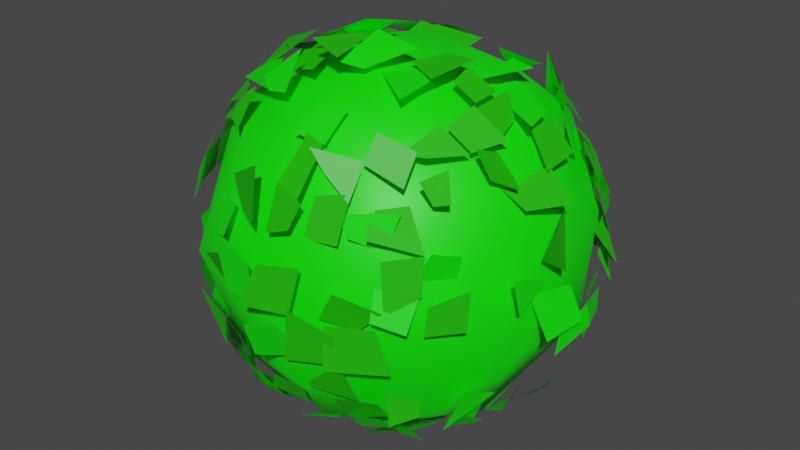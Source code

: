 # Source: bush.blend  (saved by Blender 2.92.15; exported with 4.5.12 LTS)
import bpy
from mathutils import Matrix  # noqa: F401  (used for matrix-valued properties, if any)

bpy.ops.wm.read_factory_settings(use_empty=True)
scene = bpy.context.scene
scene.name = 'Scene'

# ---- collections
col_collection = bpy.data.collections.new('Collection'); scene.collection.children.link(col_collection)

# ---- materials (node trees are filled in below, after node groups)
mat_bush = bpy.data.materials.new('Bush')
mat_bush.use_transparent_shadow = False
mat_bush_outside = bpy.data.materials.new('Bush outside')
mat_bush_outside.use_transparent_shadow = False
mat_bush_001 = bpy.data.materials.new('Bush.001')
mat_bush_001.use_transparent_shadow = False

# ---- material node trees
mat_bush.use_nodes = True; mat_bush.node_tree.nodes.clear()
_N = mat_bush.node_tree.nodes; _L = mat_bush.node_tree.links
n0 = _N.new('ShaderNodeBsdfPrincipled'); n0.name = 'Principled BSDF'; n0.location = (10, 300)
n0.distribution = 'GGX'
n0.subsurface_method = 'BURLEY'
n0.inputs[0].default_value = (0.004391, 1.0, 0.0, 1.0)
n0.inputs[3].default_value = 1.45
n0.inputs[27].default_value = (0.0, 0.0, 0.0, 1.0)
n0.inputs[28].default_value = 1.0
n1 = _N.new('ShaderNodeOutputMaterial'); n1.name = 'Material Output'; n1.location = (300, 300)
_L.new(n0.outputs[0], n1.inputs[0])
n1.is_active_output = True
mat_bush_outside.use_nodes = True; mat_bush_outside.node_tree.nodes.clear()
_N = mat_bush_outside.node_tree.nodes; _L = mat_bush_outside.node_tree.links
n0 = _N.new('ShaderNodeBsdfPrincipled'); n0.name = 'Principled BSDF'; n0.location = (10, 300)
n0.distribution = 'GGX'
n0.subsurface_method = 'BURLEY'
n0.inputs[0].default_value = (0.0137, 0.5647, 0.0, 1.0)
n0.inputs[3].default_value = 1.45
n0.inputs[27].default_value = (0.0, 0.0, 0.0, 1.0)
n0.inputs[28].default_value = 1.0
n1 = _N.new('ShaderNodeOutputMaterial'); n1.name = 'Material Output'; n1.location = (300, 300)
_L.new(n0.outputs[0], n1.inputs[0])
n1.is_active_output = True
mat_bush_001.use_nodes = True; mat_bush_001.node_tree.nodes.clear()
_N = mat_bush_001.node_tree.nodes; _L = mat_bush_001.node_tree.links
n0 = _N.new('ShaderNodeBsdfPrincipled'); n0.name = 'Principled BSDF'; n0.location = (10, 300)
n0.distribution = 'GGX'
n0.subsurface_method = 'BURLEY'
n0.inputs[0].default_value = (0.004391, 1.0, 0.0, 1.0)
n0.inputs[3].default_value = 1.45
n0.inputs[27].default_value = (0.0, 0.0, 0.0, 1.0)
n0.inputs[28].default_value = 1.0
n1 = _N.new('ShaderNodeOutputMaterial'); n1.name = 'Material Output'; n1.location = (300, 300)
_L.new(n0.outputs[0], n1.inputs[0])
n1.is_active_output = True

# ---- world
world_world = bpy.data.worlds.new('World'); scene.world = world_world
world_world.use_nodes = True; world_world.node_tree.nodes.clear()
_N = world_world.node_tree.nodes; _L = world_world.node_tree.links
n0 = _N.new('ShaderNodeOutputWorld'); n0.name = 'World Output'; n0.location = (300, 300)
n1 = _N.new('ShaderNodeBackground'); n1.name = 'Background'; n1.location = (10, 300)
n1.inputs[0].default_value = (0.05088, 0.05088, 0.05088, 1.0)
_L.new(n1.outputs[0], n0.inputs[0])
n0.is_active_output = True
world_world.color = (0.05088, 0.05088, 0.05088)
world_world.use_sun_shadow = False
world_world.sun_shadow_jitter_overblur = 0.0

# ---- meshes
me_cube_001 = bpy.data.meshes.new('Cube.001')
me_cube_001.from_pydata([(-0.4971, -0.1432, 0.1945), (-0.3875, -0.5941, 0.3709), (-0.6533, -0.546, 0.682), (-0.4591, -0.7597, 0.9312), (-0.5556, -0.4073, 1.444), (-0.6719, 0.1428, 1.462), (-0.6248, 0.622, 0.9711), (-0.6893, 0.4892, 0.661), (0.07152, 0.625, 0.2787), (-0.5422, 0.3924, 0.3094), (0.01991, 0.6331, 1.508), (0.5087, 0.5083, 1.419), (0.622, 0.6248, 0.9711), (0.4892, 0.6893, 0.661), (0.5394, -0.5005, 0.4028), (0.6981, -0.137, 1.446), (0.09861, -0.5976, 0.261), (0.2171, -0.546, 1.552), (-0.2255, -0.6566, 1.449), (-0.7813, -0.3318, 1.084), (-0.8077, -0.08181, 0.5529), (-0.8186, 0.1984, 1.097), (-0.1659, 0.8119, 0.587), (-0.3318, 0.7813, 1.084), (0.1984, 0.8186, 1.097), (0.7442, 0.301, 0.5586), (0.7813, 0.3318, 1.084), (0.8257, -0.2705, 0.7249), (0.5631, -0.6684, 1.105), (0.208, -0.8097, 1.141), (0.1031, -0.8181, 0.6018), (-0.3341, 0.2434, 0.1376), (0.3341, 0.3782, 0.1625), (0.5087, -0.05943, 0.175), (-0.07266, -0.2818, 0.07426), (-0.3875, 0.5282, 1.493), (0.3688, 0.2683, 1.645), (0.007987, 0.1855, 1.74), (0.08602, -0.2867, 1.715), (-0.3974, -1.094e-07, 1.681), (-0.512, -0.5159, 1.433), (-0.5248, 0.5248, 1.424), (0.5449, -0.6128, 0.3885), (0.5248, 0.5248, 0.3743), (-0.6013, -0.3114, 0.2978), (-0.5616, -0.5616, 0.4595), (-0.6013, -0.6013, 0.5878), (-0.6015, -0.4283, 1.398), (-0.6102, -0.3041, 1.502), (-0.5616, 0.4396, 1.461), (-0.5616, 0.5616, 1.339), (-0.6294, 0.6294, 1.06), (-0.6294, 0.6294, 0.7381), (-0.6013, 0.6013, 0.5878), (0.4396, 0.5616, 0.3375), (0.3114, 0.6013, 0.2978), (1.662e-08, 0.6398, 0.2593), (-0.3114, 0.6013, 0.2978), (-0.4396, 0.5616, 1.461), (-0.161, 0.6294, 1.528), (0.3273, 0.5839, 1.555), (0.4386, 0.5769, 1.453), (0.6082, 0.5986, 1.199), (0.6514, 0.6285, 0.9001), (0.6139, 0.6661, 0.7168), (0.5662, -0.5006, 0.2958), (0.5844, -0.1419, 0.2895), (0.4947, 0.4629, 1.389), (0.5922, 0.3226, 1.531), (0.7078, -0.07623, 1.555), (0.6241, -0.1684, 1.541), (0.604, -0.3119, 1.507), (0.5028, -0.4679, 1.511), (0.6407, -0.6219, 1.199), (0.6289, -0.6319, 1.062), (0.6013, -0.6876, 0.8899), (0.5553, -0.5771, 0.4324), (-0.161, -0.6294, 0.2698), (0.1726, -0.5974, 0.2873), (0.3112, -0.6013, 1.5), (0.00087, -0.6411, 1.539), (-0.3762, -0.6028, 1.504), (-0.6407, -0.4532, 0.446), (-0.6971, -0.4779, 0.5811), (-0.7326, -0.4979, 1.063), (-0.6971, -0.4779, 1.217), (-0.6407, -0.4532, 1.352), (-0.8065, -0.3443, 1.069), (-0.7651, -0.3318, 1.231), (-0.7326, -0.1638, 0.4012), (-0.8065, -0.1699, 0.5548), (-0.866, -0.1785, 0.8991), (-0.8511, -0.1759, 1.075), (-0.866, -1.149e-08, 1.078), (-0.7326, 0.1638, 0.4012), (-0.8511, 0.1759, 1.075), (-0.8065, 0.1699, 1.243), (-0.7326, 0.1638, 1.397), (-0.6971, 0.318, 0.4213), (-0.7651, 0.3318, 0.5673), (-0.6971, 0.318, 1.377), (-0.6407, 0.4532, 0.446), (-0.7326, 0.4979, 0.7353), (-0.6407, 0.4532, 1.352), (-0.4532, 0.6407, 0.446), (-0.4779, 0.6971, 0.5811), (-0.4979, 0.7326, 0.7353), (-0.4979, 0.7326, 1.063), (-0.4532, 0.6407, 1.352), (-0.318, 0.6971, 0.4213), (-0.3443, 0.8065, 1.069), (-0.318, 0.6971, 1.377), (-0.1759, 0.8511, 1.075), (1.588e-08, 0.866, 0.7206), (9.775e-09, 0.8811, 0.8991), (-5.865e-09, 0.8206, 1.249), (0.1638, 0.7326, 0.4012), (0.1699, 0.8065, 1.243), (0.318, 0.6971, 0.4213), (0.3318, 0.7651, 0.5673), (0.3443, 0.8065, 1.069), (0.3514, 0.6889, 1.418), (0.4532, 0.6407, 0.446), (0.4779, 0.6971, 0.5811), (0.5059, 0.7451, 0.8991), (0.4263, 0.7265, 1.214), (0.7992, 0.4921, 0.7647), (0.7813, 0.4522, 0.9202), (0.7372, 0.4313, 1.16), (0.7669, 0.4228, 0.5607), (0.8011, 0.2801, 0.79), (0.6813, 0.2871, 1.327), (0.868, 0.201, 0.6281), (0.7375, 0.1824, 1.389), (0.7781, 0.05248, 0.3768), (0.9133, 0.05852, 0.7171), (0.8675, -0.05568, 1.005), (0.8556, 0.01873, 1.253), (0.8345, -0.1414, 0.9738), (0.7494, -0.236, 1.366), (0.6523, -0.4773, 0.4598), (0.7362, -0.4805, 1.07), (0.674, -0.4768, 1.202), (0.4531, -0.6704, 0.4554), (0.487, -0.7731, 0.9439), (0.5069, -0.7156, 0.9672), (0.4523, -0.7482, 1.253), (0.3, -0.7097, 0.4275), (0.3886, -0.738, 0.5497), (0.319, -0.8039, 0.7218), (0.3288, -0.7666, 1.234), (0.3119, -0.6961, 1.359), (0.2462, -0.8187, 0.7451), (0.1669, -0.8645, 0.9062), (0.178, -0.8438, 1.261), (0.1763, -0.797, 1.363), (0.005041, -0.8857, 0.8879), (-0.01269, -0.846, 1.228), (-0.1674, -0.8641, 0.935), (-0.1998, -0.8413, 1.1), (-0.2479, -0.8254, 0.5701), (-0.4532, -0.6407, 0.446), (-0.4779, -0.6971, 0.5811), (-0.318, 0.4779, 0.2021), (-1.955e-09, 0.5059, 0.154), (0.318, 0.4779, 0.2021), (-0.3318, 0.3318, 0.134), (-7.82e-09, 0.3497, 0.07855), (0.1699, 0.3443, 0.0926), (0.3318, 0.3318, 0.134), (-0.1759, 0.1759, 0.04807), (-9.286e-09, 0.1785, 0.03317), (0.1759, 0.1759, 0.04807), (0.3443, 0.1699, 0.0926), (-0.1785, -8.064e-09, 0.03317), (0.1785, -2.199e-09, 0.03317), (-0.3443, -0.1699, 0.0926), (-0.1759, -0.1759, 0.04807), (9.408e-09, -0.1785, 0.03317), (0.1759, -0.1759, 0.04807), (0.5231, -0.149, 0.1561), (-0.4779, -0.318, 0.2021), (-0.3318, -0.3318, 0.134), (0.1765, -0.3391, 0.0864), (-0.1638, -0.4979, 0.1665), (0.172, -0.571, 0.1677), (0.466, 0.4127, 1.478), (0.2924, 0.5075, 1.593), (-0.1638, 0.4979, 1.632), (-0.4532, 0.4532, 1.54), (0.5526, 0.3464, 1.612), (0.1736, 0.3388, 1.706), (0.00146, 0.3486, 1.703), (-0.1699, 0.3443, 1.706), (-0.1639, 0.1875, 1.754), (-0.3443, 0.1699, 1.706), (0.5029, -0.0003477, 1.599), (0.3936, 0.00909, 1.738), (-0.06918, 0.07324, 1.752), (-0.2197, -0.03606, 1.682), (-0.2712, -0.01429, 1.696), (0.5021, -0.1824, 1.629), (0.3449, -0.1576, 1.706), (0.1978, -0.1267, 1.786), (-0.01012, -0.1552, 1.81), (-0.1917, -0.1595, 1.72), (-0.2872, -0.1746, 1.779), (0.4852, -0.3212, 1.588), (-0.2088, -0.3433, 1.772), (-0.3379, -0.3125, 1.71), (-0.5044, -0.2938, 1.626), (0.4145, -0.5148, 1.517), (0.3469, -0.5582, 1.626), (0.0557, -0.5254, 1.635), (-0.4437, -0.4577, 1.546), (-0.5248, 0.5248, 0.3743), (-0.5616, 0.4396, 0.3375), (-0.5616, 0.4396, 0.3375), (-0.6013, 0.3114, 0.2978), (-0.6013, 0.3114, 0.2978), (-0.6294, 0.161, 0.2698), (-0.6294, 0.161, 0.2698), (-0.6398, 9.775e-10, 0.2593), (-0.6294, -0.161, 0.2698), (-0.6294, -0.161, 0.2698), (-0.6013, -0.3114, 0.2978), (-0.5616, -0.4396, 0.3375), (-0.5248, -0.5248, 0.3743), (-0.5248, -0.5248, 0.3743), (-0.5616, -0.5616, 0.4595), (-0.5616, -0.5616, 0.4595), (-0.5616, -0.5616, 0.4595), (-0.6013, -0.6013, 0.5878), (-0.6013, -0.6013, 0.5878), (-0.6294, -0.6294, 0.7381), (-0.6294, -0.6294, 1.06), (-0.6013, -0.6013, 1.21), (-0.6013, -0.6013, 1.21), (-0.5616, -0.5616, 1.339), (-0.5616, -0.4396, 1.461), (-0.5716, -0.4403, 1.464), (-0.6013, -0.3114, 1.5), (-0.6294, 0.161, 1.528), (-0.6013, 0.3114, 1.5), (-0.6013, 0.3114, 1.5), (-0.6013, 0.3114, 1.5), (-0.5616, 0.4396, 1.461), (-0.5616, 0.4396, 1.461), (-0.5616, 0.4396, 1.461), (-0.5248, 0.5248, 1.424), (-0.5248, 0.5248, 1.424), (-0.5616, 0.5616, 1.339), (-0.5616, 0.5616, 1.339), (-0.6013, 0.6013, 1.21), (-0.6013, 0.6013, 1.21), (-0.6398, 0.6398, 0.8991), (-0.6294, 0.6294, 0.7381), (-0.6294, 0.6294, 0.7381), (-0.6013, 0.6013, 0.5878), (-0.5616, 0.5616, 0.4595), (0.5248, 0.5248, 0.3743), (0.5248, 0.5248, 0.3743), (0.4396, 0.5616, 0.3375), (0.4396, 0.5616, 0.3375), (0.4396, 0.5616, 0.3375), (0.3114, 0.6013, 0.2978), (0.3114, 0.6013, 0.2978), (0.161, 0.6294, 0.2698), (0.161, 0.6294, 0.2698), (0.161, 0.6294, 0.2698), (1.662e-08, 0.6398, 0.2593), (-0.161, 0.6294, 0.2698), (-0.3114, 0.6013, 0.2978), (-0.4396, 0.5616, 0.3375), (-0.4396, 0.5616, 1.461), (-0.4396, 0.5616, 1.461), (-0.3114, 0.6013, 1.5), (-0.3114, 0.6013, 1.5), (-0.3114, 0.6013, 1.5), (-0.161, 0.6294, 1.528), (0.1356, 0.6011, 1.492), (0.3183, 0.5953, 1.494), (0.3297, 0.5796, 1.401), (0.4318, 0.558, 1.451), (0.4306, 0.559, 1.471), (0.5105, 0.4461, 1.486), (0.5269, 0.5943, 1.328), (0.4971, 0.5544, 1.337), (0.6091, 0.5958, 1.204), (0.6942, 0.6017, 1.037), (0.6393, 0.6126, 1.07), (0.6398, 0.6398, 0.8991), (0.6219, 0.6685, 0.8866), (0.6294, 0.6294, 0.7381), (0.6013, 0.6013, 0.5878), (0.5616, 0.5616, 0.4595), (0.5616, 0.5616, 0.4595), (0.5616, 0.5616, 0.4595), (0.5809, -0.4154, 0.3366), (0.6303, -0.267, 0.2876), (0.536, -0.3, 0.3583), (0.6243, 0.0136, 0.2556), (0.6771, 0.1289, 0.2549), (0.5616, 0.4396, 0.3375), (0.5616, 0.4396, 0.3375), (0.6066, 0.3057, 1.497), (0.714, 0.1583, 1.495), (0.6329, 0.1548, 1.525), (0.6271, 0.163, 1.53), (0.6347, 0.009249, 1.517), (0.5826, -0.02777, 1.554), (0.6127, -0.1466, 1.455), (0.6882, -0.1843, 1.541), (0.6288, -0.3686, 1.554), (0.5982, -0.3132, 1.498), (0.541, -0.3904, 1.457), (0.5363, -0.5665, 1.466), (0.5688, -0.5182, 1.354), (0.522, -0.5696, 1.354), (0.6133, -0.5854, 1.236), (0.6138, -0.5995, 1.222), (0.5407, -0.6826, 1.073), (0.6501, -0.6357, 1.036), (0.6227, -0.6309, 1.052), (0.6134, -0.6188, 0.8761), (0.5715, -0.5936, 0.5322), (-0.4396, -0.5616, 0.3375), (-0.4396, -0.5616, 0.3375), (-0.3114, -0.6013, 0.2978), (-0.3114, -0.6013, 0.2978), (-0.009018, -0.6598, 0.2453), (0.2921, -0.6032, 0.3049), (0.4305, -0.5698, 0.3409), (0.4396, -0.5587, 0.3367), (0.4861, -0.5691, 1.435), (0.2795, -0.5588, 1.481), (0.1221, -0.7049, 1.548), (0.1611, -0.6293, 1.53), (0.161, -0.6334, 1.528), (0.07651, -0.6212, 1.558), (-0.3165, -0.6422, 1.45), (-0.3906, -0.5707, 1.464), (-0.6407, -0.4532, 0.446), (-0.6971, -0.4779, 0.5811), (-0.6971, -0.4779, 0.5811), (-0.7326, -0.4979, 0.7353), (-0.7326, -0.4979, 0.7353), (-0.7326, -0.4979, 0.7353), (-0.7451, -0.5059, 0.8991), (-0.7326, -0.4979, 1.063), (-0.6971, -0.4779, 1.217), (-0.6971, -0.4779, 1.217), (-0.6407, -0.4532, 1.352), (-0.6971, -0.318, 0.4213), (-0.6971, -0.318, 0.4213), (-0.7651, -0.3318, 0.5673), (-0.7651, -0.3318, 0.5673), (-0.8065, -0.3443, 0.7292), (-0.8065, -0.3443, 0.7292), (-0.8206, -0.3497, 0.8991), (-0.8065, -0.3443, 1.069), (-0.7651, -0.3318, 1.231), (-0.7651, -0.3318, 1.231), (-0.6971, -0.318, 1.377), (-0.6971, -0.318, 1.377), (-0.7326, -0.1638, 0.4012), (-0.8065, -0.1699, 0.5548), (-0.8511, -0.1759, 0.7232), (-0.8511, -0.1759, 1.075), (-0.8511, -0.1759, 1.075), (-0.8065, -0.1699, 1.243), (-0.8065, -0.1699, 1.243), (-0.8065, -0.1699, 1.243), (-0.7326, -0.1638, 1.397), (-0.7451, 7.698e-09, 0.3933), (-0.8206, 1.075e-08, 0.5495), (-0.866, -7.453e-09, 0.7206), (-0.8811, -1.271e-08, 0.8991), (-0.866, -1.149e-08, 1.078), (-0.866, -1.149e-08, 1.078), (-0.8206, -5.865e-09, 1.249), (-0.8206, -5.865e-09, 1.249), (-0.7326, 0.1638, 0.4012), (-0.7326, 0.1638, 0.4012), (-0.8065, 0.1699, 0.5548), (-0.8511, 0.1759, 1.075), (-0.8065, 0.1699, 1.243), (-0.8065, 0.1699, 1.243), (-0.7326, 0.1638, 1.397), (-0.6971, 0.318, 0.4213), (-0.6971, 0.318, 0.4213), (-0.7651, 0.3318, 0.5673), (-0.8065, 0.3443, 0.7292), (-0.8065, 0.3443, 1.069), (-0.7651, 0.3318, 1.231), (-0.7651, 0.3318, 1.231), (-0.6971, 0.318, 1.377), (-0.6971, 0.318, 1.377), (-0.6407, 0.4532, 0.446), (-0.6971, 0.4779, 0.5811), (-0.6971, 0.4779, 0.5811), (-0.7326, 0.4979, 0.7353), (-0.6971, 0.4779, 1.217), (-0.6407, 0.4532, 1.352), (-0.6407, 0.4532, 1.352), (-0.4532, 0.6407, 0.446), (-0.4779, 0.6971, 0.5811), (-0.4979, 0.7326, 0.7353), (-0.5059, 0.7451, 0.8991), (-0.5059, 0.7451, 0.8991), (-0.4979, 0.7326, 1.063), (-0.4779, 0.6971, 1.217), (-0.4532, 0.6407, 1.352), (-0.318, 0.6971, 0.4213), (-0.3318, 0.7651, 0.5673), (-0.3497, 0.8206, 0.8991), (-0.3443, 0.8065, 1.069), (-0.3318, 0.7651, 1.231), (-0.318, 0.6971, 1.377), (-0.1759, 0.8511, 1.075), (-0.1699, 0.8065, 1.243), (-0.1699, 0.8065, 1.243), (-0.1638, 0.7326, 1.397), (2.334e-08, 0.7451, 0.3933), (2.334e-08, 0.7451, 0.3933), (2.639e-08, 0.8206, 0.5495), (9.775e-09, 0.8811, 0.8991), (6.109e-09, 0.866, 1.078), (6.109e-09, 0.866, 1.078), (-5.865e-09, 0.8206, 1.249), (-7.576e-09, 0.7451, 1.405), (0.1638, 0.7326, 0.4012), (0.1638, 0.7326, 0.4012), (0.1638, 0.7326, 0.4012), (0.1699, 0.8065, 0.5548), (0.1699, 0.8065, 0.5548), (0.1759, 0.8511, 0.7232), (0.1785, 0.866, 0.8991), (0.1785, 0.866, 0.8991), (0.1759, 0.8511, 1.075), (0.1699, 0.8065, 1.243), (0.1638, 0.7326, 1.397), (0.1638, 0.7326, 1.397), (0.318, 0.6971, 0.4213), (0.318, 0.6971, 0.4213), (0.3318, 0.7651, 0.5673), (0.3443, 0.8065, 0.7292), (0.3318, 0.7651, 1.231), (0.3318, 0.7651, 1.231), (0.318, 0.6971, 1.377), (0.4532, 0.6407, 0.446), (0.4532, 0.6407, 0.446), (0.4779, 0.6971, 0.5811), (0.4979, 0.7326, 0.7353), (0.4979, 0.7326, 0.7353), (0.4979, 0.7326, 1.063), (0.5336, 0.6558, 1.024), (0.4779, 0.6971, 1.217), (0.4524, 0.601, 1.287), (0.4412, 0.6393, 1.392), (0.6407, 0.4532, 0.446), (0.7991, 0.4705, 0.6809), (0.7333, 0.5003, 0.8909), (0.7149, 0.5377, 0.9266), (0.7328, 0.4321, 0.9394), (0.6735, 0.5444, 1.004), (0.7361, 0.504, 1.055), (0.7678, 0.429, 1.003), (0.7558, 0.4351, 1.154), (0.7002, 0.4832, 1.196), (0.6399, 0.4462, 1.347), (0.6655, 0.3742, 1.382), (0.8474, 0.3508, 0.7749), (0.8075, 0.3477, 0.7312), (0.7998, 0.3204, 0.8881), (0.896, 0.3434, 0.8472), (0.7976, 0.3714, 0.8214), (0.7173, 0.2898, 1.063), (0.8067, 0.3446, 1.071), (0.7625, 0.3122, 1.24), (0.7669, 0.351, 1.2), (0.6727, 0.3449, 1.363), (0.7668, 0.1334, 0.3854), (0.8282, 0.2007, 0.544), (0.8408, 0.1698, 0.7275), (0.8082, 0.2327, 0.6954), (0.8347, 0.2194, 0.7136), (0.8861, 0.1922, 0.9306), (0.7498, 0.1408, 1.451), (0.8157, 0.004218, 0.5441), (0.8466, -0.01003, 0.7118), (0.8681, 0.01103, 0.8981), (0.783, 0.04311, 1.23), (0.7443, 0.007994, 1.391), (0.7564, -0.03883, 1.384), (0.7273, -0.1672, 0.4059), (0.8025, -0.169, 0.5544), (0.9084, -0.2092, 0.7413), (0.7919, -0.1856, 0.9064), (0.8138, -0.1547, 1.081), (0.8144, -0.2441, 1.023), (0.8883, -0.1852, 1.258), (0.7752, -0.1957, 1.277), (0.6764, -0.2429, 1.366), (0.6758, -0.3069, 0.39), (0.6857, -0.3661, 0.4389), (0.7208, -0.3375, 0.3961), (0.8147, -0.3805, 0.5012), (0.8141, -0.4024, 0.6026), (0.8461, -0.3511, 0.9156), (0.8354, -0.3869, 1.084), (0.6834, -0.3416, 1.427), (0.6395, -0.521, 0.3937), (0.7012, -0.4555, 0.5798), (0.7431, -0.5076, 0.8967), (0.6473, -0.4667, 1.079), (0.6424, -0.5045, 1.381), (0.4023, -0.5692, 0.3894), (0.5072, -0.717, 0.4408), (0.4825, -0.7255, 0.5737), (0.4774, -0.6967, 0.5807), (0.5557, -0.7166, 0.7164), (0.507, -0.749, 0.925), (0.4052, -0.727, 0.8832), (0.5331, -0.7351, 1.016), (0.461, -0.7118, 1.057), (0.4652, -0.6388, 1.193), (0.4927, -0.714, 1.204), (0.5216, -0.6096, 1.369), (0.3713, -0.6259, 1.306), (0.3037, -0.6911, 0.3979), (0.2864, -0.7811, 0.5456), (0.3007, -0.8345, 0.6884), (0.3338, -0.7916, 0.733), (0.3079, -0.8336, 0.9096), (0.2627, -0.8089, 0.9203), (0.3606, -0.8235, 0.8774), (0.3386, -0.8058, 1.063), (0.3494, -0.7278, 1.252), (0.2727, -0.6944, 1.318), (0.3003, -0.6514, 1.402), (0.1078, -0.7169, 0.3982), (0.1707, -0.7918, 0.5557), (0.1762, -0.8103, 0.5513), (0.2521, -0.875, 0.6606), (0.1238, -0.8692, 0.6966), (0.1908, -0.9116, 0.9835), (0.1296, -0.939, 0.9169), (0.2401, -0.8623, 1.145), (0.1468, -0.7691, 1.205), (0.2403, -0.7818, 1.43), (0.2049, -0.7929, 1.365), (0.1794, -0.6847, 1.445), (-0.04024, -0.7917, 0.4651), (0.001224, -0.7414, 0.3923), (0.02292, -0.8253, 0.5664), (0.006908, -0.8555, 0.5152), (-0.02778, -0.8948, 0.6786), (-0.01038, -0.9631, 0.8641), (-0.06538, -0.9208, 0.8925), (0.002041, -0.8696, 1.085), (-0.002449, -0.8993, 1.102), (0.03354, -0.828, 1.198), (0.04698, -0.7574, 1.408), (-0.01135, -0.8048, 1.487), (0.0251, -0.7705, 1.354), (-0.1537, -0.743, 0.3926), (-0.14, -0.7545, 0.3532), (-0.1197, -0.8539, 0.5956), (-0.1749, -0.7777, 0.5665), (-0.1844, -0.862, 0.9037), (-0.2094, -0.8854, 1.167), (-0.1733, -0.8505, 1.073), (-0.1865, -0.7358, 1.203), (-0.1796, -0.775, 1.232), (-0.1827, -0.7711, 1.389), (-0.3277, -0.6104, 0.4313), (-0.318, -0.6971, 0.4213), (-0.318, -0.6971, 0.4213), (-0.2841, -0.6753, 0.566), (-0.3318, -0.7651, 0.5673), (-0.2693, -0.8058, 0.6954), (-0.3064, -0.767, 0.9522), (-0.3638, -0.8043, 0.9903), (-0.2945, -0.795, 1.073), (-0.2657, -0.7425, 1.214), (-0.4532, -0.6407, 0.446), (-0.4532, -0.6407, 0.446), (-0.4532, -0.6407, 0.446), (-0.4779, -0.6971, 0.5811), (-0.4766, -0.7234, 0.6436), (-0.5015, -0.7378, 0.731), (-0.1638, 0.4979, 0.1665), (-0.1638, 0.4979, 0.1665), (-1.955e-09, 0.5059, 0.154), (0.1638, 0.4979, 0.1665), (0.1638, 0.4979, 0.1665), (0.318, 0.4779, 0.2021), (0.4532, 0.4532, 0.2584), (0.4532, 0.4532, 0.2584), (-0.4779, 0.318, 0.2021), (-0.3318, 0.3318, 0.134), (-0.1699, 0.3443, 0.0926), (-0.1699, 0.3443, 0.0926), (-7.82e-09, 0.3497, 0.07855), (0.1699, 0.3443, 0.0926), (0.1699, 0.3443, 0.0926), (0.3318, 0.3318, 0.134), (0.3318, 0.3318, 0.134), (0.4779, 0.318, 0.2021), (-0.4979, 0.1638, 0.1665), (-0.3443, 0.1699, 0.0926), (-0.3443, 0.1699, 0.0926), (-0.1759, 0.1759, 0.04807), (-9.286e-09, 0.1785, 0.03317), (-9.286e-09, 0.1785, 0.03317), (0.1759, 0.1759, 0.04807), (0.1759, 0.1759, 0.04807), (0.1759, 0.1759, 0.04807), (0.3443, 0.1699, 0.0926), (0.3443, 0.1699, 0.0926), (0.3443, 0.1699, 0.0926), (0.4979, 0.1638, 0.1665), (0.4979, 0.1638, 0.1665), (-0.1785, -8.064e-09, 0.03317), (0.0, -5.865e-09, 0.01801), (0.0, -5.865e-09, 0.01801), (0.0, -5.865e-09, 0.01801), (0.1785, -2.199e-09, 0.03317), (0.1785, -2.199e-09, 0.03317), (0.3497, 1.955e-09, 0.07855), (0.3497, 1.955e-09, 0.07855), (0.3497, 1.955e-09, 0.07855), (0.5059, -4.154e-09, 0.154), (-0.4979, -0.1638, 0.1665), (-0.4979, -0.1638, 0.1665), (-0.3443, -0.1699, 0.0926), (-0.1759, -0.1759, 0.04807), (-0.1759, -0.1759, 0.04807), (9.408e-09, -0.1785, 0.03317), (9.408e-09, -0.1785, 0.03317), (0.1759, -0.1759, 0.04807), (0.1759, -0.1759, 0.04807), (0.3443, -0.1699, 0.0926), (0.3443, -0.1699, 0.0926), (-0.4779, -0.318, 0.2021), (-0.3318, -0.3318, 0.134), (-0.3318, -0.3318, 0.134), (-0.1699, -0.3443, 0.0926), (-0.1699, -0.3443, 0.0926), (-0.1699, -0.3443, 0.0926), (1.271e-08, -0.3497, 0.07855), (1.271e-08, -0.3497, 0.07855), (0.1699, -0.3443, 0.0926), (0.1699, -0.3443, 0.0926), (0.3318, -0.3318, 0.134), (0.3296, -0.3176, 0.129), (0.43, -0.2575, 0.2653), (-0.318, -0.4779, 0.2021), (-0.318, -0.4779, 0.2021), (-0.1638, -0.4979, 0.1665), (0.01125, -0.4354, 0.1579), (0.1851, -0.5142, 0.1608), (0.3353, -0.4472, 0.2045), (0.3924, -0.4477, 0.269), (0.4751, 0.4498, 1.554), (0.3363, 0.5584, 1.649), (0.1487, 0.489, 1.62), (1.955e-09, 0.5059, 1.644), (-0.1638, 0.4979, 1.632), (-0.1638, 0.4979, 1.632), (-0.318, 0.4779, 1.596), (-0.318, 0.4779, 1.596), (-0.4532, 0.4532, 1.54), (1.173e-08, 0.3497, 1.72), (-0.04125, 0.2841, 1.739), (-0.1699, 0.3443, 1.706), (-0.1699, 0.3443, 1.706), (-0.1716, 0.3454, 1.716), (-0.3318, 0.3318, 1.664), (-0.3318, 0.3318, 1.664), (-0.4779, 0.318, 1.596), (0.5316, 0.2303, 1.674), (0.4887, 0.1567, 1.623), (0.4418, 0.2057, 1.705), (0.1826, 0.1713, 1.689), (-0.03232, 0.1693, 1.741), (-0.04423, 0.1778, 1.673), (-0.1262, 0.1311, 1.692), (-0.1759, 0.1759, 1.75), (-0.3443, 0.1699, 1.706), (-0.38, 0.1705, 1.616), (-0.4979, 0.1638, 1.632), (0.4819, 0.05863, 1.68), (0.49, -0.003219, 1.633), (0.5119, 0.01904, 1.649), (0.3631, -0.002564, 1.636), (0.346, -0.009941, 1.706), (0.2646, -0.01592, 1.745), (-0.1843, -0.004652, 1.799), (-0.1003, 0.04446, 1.763), (-0.3114, -0.031, 1.739), (-0.3497, 1.955e-09, 1.72), (-0.325, -0.03898, 1.724), (-0.5059, -4.154e-09, 1.644), (-0.5566, -0.04015, 1.605), (0.5017, -0.1628, 1.632), (0.506, -0.1696, 1.637), (0.3616, -0.131, 1.678), (0.3644, -0.2527, 1.718), (0.1859, -0.156, 1.726), (0.2328, -0.1072, 1.699), (0.05027, -0.2234, 1.805), (0.01029, -0.1543, 1.839), (-0.09628, -0.1849, 1.74), (-0.2354, -0.2555, 1.784), (-0.08724, -0.1806, 1.799), (-0.3219, -0.1712, 1.719), (-0.3723, -0.198, 1.661), (-0.377, -0.2123, 1.68), (-0.4712, -0.2315, 1.678), (-0.5236, -0.1167, 1.684), (0.4648, -0.3393, 1.602), (0.3326, -0.4089, 1.67), (0.1382, -0.2908, 1.707), (0.103, -0.352, 1.738), (-0.02753, -0.3585, 1.742), (0.02471, -0.4276, 1.778), (-0.1924, -0.342, 1.795), (-0.1204, -0.3889, 1.693), (-0.3611, -0.2583, 1.607), (-0.2803, -0.3656, 1.732), (-0.3642, -0.4163, 1.635), (-0.551, -0.3364, 1.546), (-0.5399, -0.2585, 1.543), (0.4638, -0.459, 1.545), (0.1634, -0.4974, 1.633), (-0.1634, -0.4952, 1.629), (-0.3001, -0.4579, 1.596), (-0.3165, -0.4672, 1.585), (-0.3223, -0.5077, 1.616), (-0.4776, -0.4366, 1.592), (-0.4653, -0.459, 1.517), (-0.4542, -0.4538, 1.539)], [], [(2, 19, 20), (5, 21, 19), (21, 7, 20), (21, 6, 7), (21, 5, 6), (4, 19, 3), (6, 23, 22), (10, 24, 23), (24, 13, 22), (24, 12, 13), (24, 11, 12), (7, 6, 22), (35, 23, 6), (9, 22, 8), (12, 26, 25), (25, 27, 33), (20, 0, 1, 2), (13, 12, 25), (11, 26, 12), (27, 14, 33), (32, 25, 33), (28, 29, 30), (30, 1, 16), (29, 18, 3), (17, 29, 28), (17, 18, 29), (3, 2, 1), (14, 30, 16), (8, 32, 31), (31, 34, 0), (34, 1, 0), (33, 14, 16), (10, 37, 36), (35, 37, 10), (37, 38, 36), (38, 17, 15), (38, 18, 17), (39, 4, 18), (11, 10, 36), (5, 39, 35), (17, 28, 15), (11, 36, 15), (4, 5, 19), (19, 21, 20), (20, 7, 9), (3, 19, 2), (6, 5, 35), (0, 20, 9, 31), (35, 10, 23), (23, 24, 22), (22, 13, 8), (24, 10, 11), (9, 7, 22), (8, 13, 32), (11, 15, 26), (25, 26, 27), (26, 15, 27), (27, 15, 28), (32, 13, 25), (27, 28, 14), (14, 28, 30), (30, 29, 3), (30, 3, 1), (3, 18, 4), (9, 8, 31), (31, 32, 34), (32, 33, 34), (34, 33, 16), (34, 16, 1), (35, 39, 37), (36, 38, 15), (37, 39, 38), (38, 39, 18), (39, 5, 4), (343, 345, 357, 355), (346, 348, 359, 358), (349, 350, 361, 360), (353, 356, 366, 365), (87, 362, 370, 368), (88, 363, 373, 371), (90, 367, 376, 375), (91, 369, 378, 377), (92, 372, 380, 379), (93, 381, 386, 385), (382, 384, 391, 389), (95, 387, 394, 393), (96, 388, 396, 395), (99, 392, 401, 399), (227, 229, 342, 226), (230, 232, 344, 82), (233, 234, 347, 83), (235, 236, 351, 84), (237, 238, 352, 85), (86, 239, 241, 364), (97, 242, 243, 397), (100, 244, 246, 403), (404, 247, 249, 251), (402, 103, 252, 253), (400, 102, 256, 258), (216, 398, 259, 215), (218, 390, 101, 217), (220, 383, 98, 219), (222, 374, 94, 221), (225, 354, 89, 223), (405, 406, 414, 413), (408, 410, 416, 415), (110, 417, 420, 419), (112, 421, 429, 427), (423, 425, 434, 431), (113, 426, 437, 436), (114, 428, 439, 438), (115, 430, 441, 440), (432, 435, 445, 443), (117, 442, 449, 447), (119, 446, 453, 452), (120, 448, 457, 455), (53, 257, 407, 105), (52, 255, 409, 106), (51, 254, 411, 107), (50, 250, 274, 412), (108, 275, 276, 418), (111, 277, 279, 422), (121, 281, 283, 458), (459, 284, 285, 286), (456, 125, 288, 289), (454, 124, 291, 293), (450, 123, 294, 295), (262, 451, 296, 260), (265, 444, 122, 263), (267, 433, 118, 266), (270, 424, 116, 268), (273, 104, 109, 272), (461, 462, 474, 472), (463, 465, 477, 475), (466, 468, 479, 478), (469, 470, 481, 480), (129, 473, 484, 483), (130, 476, 487, 485), (132, 486, 490, 489), (135, 491, 498, 497), (136, 492, 501, 499), (137, 493, 503, 502), (495, 496, 507, 504), (138, 500, 510, 509), (505, 508, 513, 512), (261, 297, 460, 303), (64, 292, 464, 126), (63, 290, 467, 127), (62, 287, 471, 128), (131, 305, 306, 488), (133, 307, 309, 494), (139, 311, 313, 511), (516, 315, 316, 317), (515, 142, 319, 321), (514, 141, 322, 324), (299, 506, 140, 298), (302, 482, 134, 301), (517, 519, 531, 530), (521, 522, 534, 532), (523, 524, 537, 535), (526, 528, 539, 538), (148, 533, 544, 542), (149, 536, 546, 545), (150, 540, 550, 549), (541, 543, 555, 553), (152, 547, 558, 557), (153, 548, 560, 559), (154, 551, 563, 562), (554, 556, 568, 566), (156, 561, 571, 570), (157, 564, 575, 573), (567, 569, 579, 576), (158, 572, 583, 582), (159, 574, 585, 584), (577, 580, 589, 586), (160, 581, 591, 590), (76, 325, 520, 518), (75, 323, 525, 144), (74, 320, 527, 145), (73, 318, 529, 146), (151, 335, 336, 552), (155, 337, 339, 565), (587, 162, 46, 231), (326, 588, 45, 228), (328, 578, 161, 327), (332, 143, 147, 331), (592, 594, 604, 602), (595, 597, 607, 605), (600, 601, 611, 610), (166, 603, 613, 612), (167, 606, 616, 614), (168, 608, 619, 617), (169, 609, 622, 620), (170, 615, 625, 624), (171, 618, 628, 626), (172, 621, 630, 629), (173, 623, 633, 631), (174, 627, 639, 637), (175, 632, 643, 641), (634, 636, 646, 645), (176, 638, 648, 647), (177, 640, 651, 649), (178, 642, 653, 652), (179, 644, 655, 654), (182, 650, 660, 658), (183, 656, 663, 662), (57, 271, 593, 163), (56, 269, 596, 164), (55, 264, 598, 165), (54, 43, 304, 599), (180, 66, 300, 657), (664, 65, 42, 333), (661, 185, 78, 330), (659, 184, 77, 329), (224, 635, 181, 44), (668, 669, 676, 674), (670, 671, 679, 677), (191, 675, 686, 685), (192, 678, 688, 687), (193, 680, 690, 689), (682, 684, 696, 693), (194, 691, 701, 699), (195, 692, 704, 702), (694, 697, 708, 706), (197, 698, 710, 709), (198, 700, 714, 712), (199, 703, 717, 715), (200, 705, 720, 718), (202, 711, 724, 723), (203, 713, 726, 725), (204, 716, 728, 727), (205, 719, 730, 729), (206, 721, 733, 731), (208, 732, 738, 737), (209, 734, 741, 739), (61, 282, 666, 665), (60, 280, 667, 187), (59, 278, 672, 188), (58, 41, 248, 673), (189, 49, 245, 681), (210, 48, 240, 742), (743, 47, 40, 341), (740, 214, 81, 340), (736, 213, 80, 338), (735, 212, 79, 334), (314, 722, 211, 72), (312, 707, 207, 71), (310, 695, 201, 70), (308, 683, 196, 69), (67, 186, 190, 68)])
me_cube_001.polygons.foreach_set('use_smooth', [True] * 250)
me_cube_001.polygons.foreach_set('material_index', [0, 0, 0, 0, 0, 0, 0, 0, 0, 0, 0, 0, 0, 0, 0, 0, 0, 0, 0, 0, 0, 0, 0, 0, 0, 0, 0, 0, 0, 0, 0, 0, 0, 0, 0, 0, 0, 0, 0, 0, 0, 0, 0, 0, 0, 0, 0, 0, 0, 0, 0, 0, 0, 0, 0, 0, 0, 0, 0, 0, 0, 0, 0, 0, 0, 0, 0, 0, 0, 0, 0, 0, 0, 0, 2, 2, 1, 2, 1, 2, 1, 1, 1, 1, 1, 2, 2, 1, 1, 2, 1, 2, 1, 1, 1, 2, 2, 1, 2, 1, 1, 1, 1, 2, 1, 2, 2, 2, 2, 1, 1, 2, 2, 2, 1, 1, 2, 1, 1, 2, 2, 2, 1, 1, 1, 1, 1, 1, 2, 1, 1, 1, 2, 1, 1, 1, 2, 1, 2, 2, 1, 1, 1, 2, 2, 2, 1, 2, 2, 2, 1, 1, 1, 2, 1, 2, 2, 1, 1, 1, 2, 1, 1, 1, 1, 2, 1, 1, 2, 2, 1, 1, 1, 2, 1, 1, 1, 2, 1, 1, 1, 1, 2, 1, 1, 2, 1, 2, 1, 1, 2, 2, 1, 2, 1, 2, 1, 2, 1, 2, 2, 1, 2, 1, 1, 1, 1, 2, 2, 2, 2, 1, 2, 1, 2, 1, 2, 1, 1, 2, 2, 2, 1, 1, 1, 1, 1, 1, 2, 2, 1, 1, 1, 2, 2, 2, 2, 1, 1, 1, 1, 1, 1, 2, 1, 1, 1, 1, 2, 1])
_uv = me_cube_001.uv_layers.new(name='UVMap')
_uv.uv.foreach_set('vector', [0.455, 0.01517, 0.5375, 0.06496, 0.4375, 0.1062, 0.61, 0.1534, 0.5379, 0.1616, 0.5375, 0.06496, 0.5379, 0.1616, 0.4501, 0.2185, 0.4375, 0.1062, 0.5379, 0.1616, 0.5153, 0.2505, 0.4501, 0.2185, 0.5379, 0.1616, 0.61, 0.1534, 0.5153, 0.2505, 0.6134, 0.03931, 0.5375, 0.06496, 0.5435, 0.0, 0.5153, 0.2505, 0.5378, 0.3145, 0.443, 0.3409, 0.6172, 0.3725, 0.5411, 0.4068, 0.5378, 0.3145, 0.5411, 0.4068, 0.4412, 0.4576, 0.443, 0.3409, 0.5411, 0.4068, 0.5181, 0.4919, 0.4412, 0.4576, 0.5411, 0.4068, 0.63, 0.4802, 0.5181, 0.4919, 0.4501, 0.2185, 0.5153, 0.2505, 0.443, 0.3409, 0.6099, 0.2809, 0.5378, 0.3145, 0.5153, 0.2505, 0.381, 0.2307, 0.443, 0.3409, 0.3797, 0.3817, 0.5181, 0.4919, 0.5422, 0.559, 0.4233, 0.5581, 0.4233, 0.5581, 0.4656, 0.6788, 0.3367, 0.6346, 0.4375, 0.1062, 0.375, 0.08154, 0.375, 0.01651, 0.455, 0.01517, 0.4412, 0.4576, 0.5181, 0.4919, 0.4233, 0.5581, 0.63, 0.4802, 0.5422, 0.559, 0.5181, 0.4919, 0.4656, 0.6788, 0.3747, 0.7507, 0.3367, 0.6346, 0.3044, 0.5384, 0.4233, 0.5581, 0.3367, 0.6346, 0.5524, 0.7753, 0.5478, 0.8455, 0.4448, 0.8592, 0.4448, 0.8592, 0.3911, 0.9581, 0.3702, 0.8634, 0.5478, 0.8455, 0.6045, 0.9211, 0.5112, 0.9569, 0.6394, 0.8453, 0.5478, 0.8455, 0.5524, 0.7753, 0.6394, 0.8453, 0.6045, 0.9211, 0.5478, 0.8455, 0.5112, 0.9569, 0.4559, 1.0, 0.3911, 0.9581, 0.3778, 0.7983, 0.4448, 0.8592, 0.3702, 0.8634, 0.253, 0.499, 0.3044, 0.5384, 0.1854, 0.5777, 0.1854, 0.5777, 0.2366, 0.6761, 0.1546, 0.6539, 0.2366, 0.6761, 0.1559, 0.7349, 0.1546, 0.6539, 0.3367, 0.6346, 0.3747, 0.7507, 0.2612, 0.75, 0.7652, 0.5028, 0.7521, 0.5933, 0.6872, 0.5629, 0.8331, 0.5161, 0.7521, 0.5933, 0.7652, 0.5028, 0.7521, 0.5933, 0.738, 0.6756, 0.6872, 0.5629, 0.738, 0.6756, 0.7176, 0.7474, 0.6149, 0.6556, 0.738, 0.6756, 0.8087, 0.7425, 0.7176, 0.7474, 0.8225, 0.6258, 0.8673, 0.724, 0.8087, 0.7425, 0.6564, 0.4982, 0.7652, 0.5028, 0.6872, 0.5629, 0.875, 0.5973, 0.8225, 0.6258, 0.8331, 0.5161, 0.7176, 0.7474, 0.5524, 0.7753, 0.6149, 0.6556, 0.63, 0.4802, 0.6872, 0.5629, 0.6149, 0.6556, 0.6134, 0.03931, 0.61, 0.1534, 0.5375, 0.06496, 0.5375, 0.06496, 0.5379, 0.1616, 0.4375, 0.1062, 0.4375, 0.1062, 0.4501, 0.2185, 0.381, 0.2307, 0.5435, 0.0, 0.5375, 0.06496, 0.455, 0.01517, 0.5153, 0.2505, 0.61, 0.1534, 0.6099, 0.2809, 0.1546, 0.6539, 0.125, 0.625, 0.1427, 0.5433, 0.1854, 0.5777, 0.6099, 0.2809, 0.6172, 0.3725, 0.5378, 0.3145, 0.5378, 0.3145, 0.5411, 0.4068, 0.443, 0.3409, 0.443, 0.3409, 0.4412, 0.4576, 0.3797, 0.3817, 0.5411, 0.4068, 0.6172, 0.3725, 0.63, 0.4802, 0.381, 0.2307, 0.4501, 0.2185, 0.443, 0.3409, 0.3797, 0.3817, 0.4412, 0.4576, 0.3406, 0.4491, 0.63, 0.4802, 0.6149, 0.6556, 0.5422, 0.559, 0.4233, 0.5581, 0.5422, 0.559, 0.4656, 0.6788, 0.5422, 0.559, 0.6149, 0.6556, 0.4656, 0.6788, 0.4656, 0.6788, 0.6149, 0.6556, 0.5524, 0.7753, 0.3044, 0.5384, 0.4412, 0.4576, 0.4233, 0.5581, 0.4656, 0.6788, 0.5524, 0.7753, 0.3747, 0.7507, 0.3747, 0.7507, 0.5524, 0.7753, 0.4448, 0.8592, 0.4448, 0.8592, 0.5478, 0.8455, 0.5112, 0.9569, 0.4448, 0.8592, 0.5112, 0.9569, 0.3911, 0.9581, 0.5112, 0.9569, 0.6045, 0.9211, 0.6085, 1.0, 0.1427, 0.5433, 0.253, 0.499, 0.1854, 0.5777, 0.1854, 0.5777, 0.3044, 0.5384, 0.2366, 0.6761, 0.3044, 0.5384, 0.3367, 0.6346, 0.2366, 0.6761, 0.2366, 0.6761, 0.3367, 0.6346, 0.2612, 0.75, 0.2366, 0.6761, 0.2612, 0.75, 0.1559, 0.7349, 0.8331, 0.5161, 0.8225, 0.6258, 0.7521, 0.5933, 0.6872, 0.5629, 0.738, 0.6756, 0.6149, 0.6556, 0.7521, 0.5933, 0.8225, 0.6258, 0.738, 0.6756, 0.738, 0.6756, 0.8225, 0.6258, 0.8087, 0.7425, 0.8225, 0.6258, 0.875, 0.5973, 0.8673, 0.724, 0.4375, 0.03125, 0.4688, 0.03125, 0.4688, 0.0625, 0.4375, 0.0625, 0.4688, 0.03125, 0.5, 0.03125, 0.5, 0.0625, 0.4688, 0.0625, 0.5312, 0.03125, 0.5625, 0.03125, 0.5625, 0.0625, 0.5312, 0.0625, 0.4063, 0.0625, 0.4375, 0.0625, 0.4375, 0.09375, 0.4063, 0.09375, 0.5312, 0.0625, 0.5625, 0.0625, 0.5625, 0.09375, 0.5313, 0.09375, 0.5625, 0.0625, 0.5938, 0.0625, 0.5938, 0.09375, 0.5625, 0.09375, 0.4375, 0.09375, 0.4688, 0.09375, 0.4688, 0.125, 0.4375, 0.125, 0.5, 0.09375, 0.5313, 0.09375, 0.5312, 0.125, 0.5, 0.125, 0.5313, 0.09375, 0.5625, 0.09375, 0.5625, 0.125, 0.5312, 0.125, 0.5312, 0.125, 0.5625, 0.125, 0.5625, 0.1562, 0.5313, 0.1563, 0.4063, 0.1563, 0.4375, 0.1562, 0.4375, 0.1875, 0.4063, 0.1875, 0.5313, 0.1563, 0.5625, 0.1562, 0.5625, 0.1875, 0.5312, 0.1875, 0.5625, 0.1562, 0.5938, 0.1562, 0.5938, 0.1875, 0.5625, 0.1875, 0.4375, 0.1875, 0.4688, 0.1875, 0.4688, 0.2188, 0.4375, 0.2188, 0.375, 0.0, 0.4063, 0.0, 0.4063, 0.03125, 0.375, 0.03125, 0.4063, 0.0, 0.4375, 0.0, 0.4375, 0.03125, 0.4063, 0.03125, 0.4375, 0.0, 0.4688, 0.0, 0.4688, 0.03125, 0.4375, 0.03125, 0.5313, 0.0, 0.5625, 0.0, 0.5625, 0.03125, 0.5312, 0.03125, 0.5625, 0.0, 0.5938, 0.0, 0.5938, 0.03125, 0.5625, 0.03125, 0.5938, 0.03125, 0.625, 0.03125, 0.625, 0.0625, 0.5938, 0.0625, 0.5938, 0.1562, 0.625, 0.1563, 0.625, 0.1875, 0.5938, 0.1875, 0.5938, 0.1875, 0.625, 0.1875, 0.625, 0.2188, 0.5938, 0.2188, 0.5938, 0.2188, 0.625, 0.2188, 0.625, 0.25, 0.5938, 0.25, 0.5625, 0.2188, 0.5938, 0.2188, 0.5938, 0.25, 0.5625, 0.25, 0.4375, 0.2188, 0.4688, 0.2188, 0.4688, 0.25, 0.4375, 0.25, 0.375, 0.2188, 0.4063, 0.2188, 0.4063, 0.25, 0.375, 0.25, 0.375, 0.1875, 0.4063, 0.1875, 0.4063, 0.2188, 0.375, 0.2188, 0.375, 0.1563, 0.4063, 0.1563, 0.4063, 0.1875, 0.375, 0.1875, 0.375, 0.125, 0.4063, 0.125, 0.4063, 0.1563, 0.375, 0.1563, 0.375, 0.0625, 0.4063, 0.0625, 0.4063, 0.09375, 0.375, 0.09375, 0.4062, 0.2812, 0.4375, 0.2812, 0.4372, 0.3121, 0.4058, 0.312, 0.5, 0.2812, 0.5313, 0.2812, 0.5314, 0.3122, 0.5, 0.3123, 0.5314, 0.3122, 0.5628, 0.3121, 0.5636, 0.3426, 0.5318, 0.3429, 0.5318, 0.3429, 0.5636, 0.3426, 0.5651, 0.3722, 0.5326, 0.373, 0.4023, 0.3711, 0.4349, 0.3722, 0.4325, 0.4009, 0.3987, 0.3986, 0.4674, 0.373, 0.5, 0.3733, 0.5, 0.403, 0.4663, 0.4024, 0.5, 0.3733, 0.5326, 0.373, 0.5337, 0.4024, 0.5, 0.403, 0.5651, 0.3722, 0.5977, 0.3711, 0.6013, 0.3986, 0.5675, 0.4009, 0.3987, 0.3986, 0.4325, 0.4009, 0.4296, 0.429, 0.3937, 0.4248, 0.5675, 0.4009, 0.6013, 0.3986, 0.6063, 0.4248, 0.5704, 0.429, 0.4296, 0.429, 0.465, 0.4316, 0.4638, 0.4611, 0.4267, 0.4572, 0.535, 0.4316, 0.5704, 0.429, 0.5733, 0.4572, 0.5362, 0.4611, 0.4375, 0.25, 0.4688, 0.25, 0.4687, 0.2812, 0.4375, 0.2812, 0.4688, 0.25, 0.5, 0.25, 0.5, 0.2812, 0.4687, 0.2812, 0.5312, 0.25, 0.5625, 0.25, 0.5625, 0.2812, 0.5313, 0.2812, 0.5938, 0.25, 0.625, 0.25, 0.6251, 0.2812, 0.5938, 0.2812, 0.5938, 0.2812, 0.6251, 0.2812, 0.6257, 0.3118, 0.5942, 0.312, 0.5942, 0.312, 0.6257, 0.3118, 0.6272, 0.3416, 0.5954, 0.3421, 0.6063, 0.4248, 0.6426, 0.4199, 0.6529, 0.4408, 0.6122, 0.4502, 0.6122, 0.4502, 0.6529, 0.4408, 0.6667, 0.4583, 0.6153, 0.4784, 0.5362, 0.4611, 0.5733, 0.4572, 0.5745, 0.4871, 0.5367, 0.4917, 0.4638, 0.4611, 0.5, 0.4624, 0.5, 0.4931, 0.4633, 0.4917, 0.3878, 0.4502, 0.4267, 0.4572, 0.4255, 0.4871, 0.3847, 0.4784, 0.3471, 0.4408, 0.3878, 0.4502, 0.3847, 0.4784, 0.3333, 0.4583, 0.3574, 0.4199, 0.3937, 0.4248, 0.3878, 0.4502, 0.3471, 0.4408, 0.3648, 0.3961, 0.3987, 0.3986, 0.3937, 0.4248, 0.3574, 0.4199, 0.3698, 0.3698, 0.4023, 0.3711, 0.3987, 0.3986, 0.3648, 0.3961, 0.3749, 0.2812, 0.4062, 0.2812, 0.4058, 0.312, 0.3743, 0.3118, 0.4638, 0.5237, 0.5, 0.5249, 0.5, 0.5577, 0.4649, 0.5569, 0.5, 0.5249, 0.5362, 0.5237, 0.5351, 0.5569, 0.5, 0.5577, 0.5362, 0.5237, 0.573, 0.52, 0.5703, 0.5547, 0.5351, 0.5569, 0.573, 0.52, 0.6108, 0.5142, 0.605, 0.552, 0.5703, 0.5547, 0.4297, 0.5547, 0.4649, 0.5569, 0.4658, 0.5908, 0.4319, 0.5899, 0.4649, 0.5569, 0.5, 0.5577, 0.5, 0.5912, 0.4658, 0.5908, 0.4319, 0.5899, 0.4658, 0.5908, 0.4662, 0.625, 0.4327, 0.625, 0.4662, 0.625, 0.5, 0.625, 0.5, 0.6588, 0.4658, 0.6592, 0.5338, 0.625, 0.5673, 0.625, 0.5681, 0.6601, 0.5342, 0.6592, 0.5673, 0.625, 0.6001, 0.625, 0.6013, 0.6612, 0.5681, 0.6601, 0.3987, 0.6612, 0.4319, 0.6601, 0.4297, 0.6953, 0.395, 0.698, 0.5, 0.6588, 0.5342, 0.6592, 0.5351, 0.6931, 0.5, 0.6923, 0.395, 0.698, 0.4297, 0.6953, 0.427, 0.73, 0.3892, 0.7358, 0.3333, 0.4583, 0.3847, 0.4784, 0.3892, 0.5142, 0.3534, 0.5097, 0.4633, 0.4917, 0.5, 0.4931, 0.5, 0.5249, 0.4638, 0.5237, 0.5, 0.4931, 0.5367, 0.4917, 0.5362, 0.5237, 0.5, 0.5249, 0.5745, 0.4871, 0.6153, 0.4784, 0.6108, 0.5142, 0.573, 0.52, 0.605, 0.552, 0.6379, 0.5505, 0.6333, 0.5883, 0.6013, 0.5888, 0.6013, 0.5888, 0.6333, 0.5883, 0.6319, 0.625, 0.6001, 0.625, 0.6013, 0.6612, 0.6333, 0.6617, 0.6379, 0.6995, 0.605, 0.698, 0.6108, 0.7358, 0.6466, 0.7403, 0.6667, 0.7917, 0.6153, 0.7716, 0.5362, 0.7263, 0.573, 0.73, 0.5745, 0.7629, 0.5367, 0.7583, 0.5, 0.7251, 0.5362, 0.7263, 0.5367, 0.7583, 0.5, 0.7569, 0.3621, 0.6995, 0.395, 0.698, 0.3892, 0.7358, 0.3534, 0.7403, 0.3667, 0.5883, 0.3987, 0.5888, 0.3999, 0.625, 0.3681, 0.625, 0.3878, 0.7998, 0.4267, 0.7928, 0.4296, 0.821, 0.3937, 0.8252, 0.4638, 0.7889, 0.5, 0.7876, 0.5, 0.8175, 0.465, 0.8184, 0.5, 0.7876, 0.5362, 0.7889, 0.535, 0.8184, 0.5, 0.8175, 0.5733, 0.7928, 0.6122, 0.7998, 0.6063, 0.8252, 0.5704, 0.821, 0.4296, 0.821, 0.465, 0.8184, 0.4663, 0.8476, 0.4325, 0.8491, 0.465, 0.8184, 0.5, 0.8175, 0.5, 0.847, 0.4663, 0.8476, 0.5704, 0.821, 0.6063, 0.8252, 0.6013, 0.8514, 0.5675, 0.8491, 0.3987, 0.8514, 0.4325, 0.8491, 0.4349, 0.8778, 0.4023, 0.8789, 0.4663, 0.8476, 0.5, 0.847, 0.5, 0.8767, 0.4674, 0.877, 0.5, 0.847, 0.5337, 0.8476, 0.5326, 0.877, 0.5, 0.8767, 0.5675, 0.8491, 0.6013, 0.8514, 0.5977, 0.8789, 0.5651, 0.8778, 0.4023, 0.8789, 0.4349, 0.8778, 0.4364, 0.9074, 0.4046, 0.9079, 0.5, 0.8767, 0.5326, 0.877, 0.5318, 0.9071, 0.5, 0.907, 0.5651, 0.8778, 0.5977, 0.8789, 0.5954, 0.9079, 0.5636, 0.9074, 0.4046, 0.9079, 0.4364, 0.9074, 0.4372, 0.9379, 0.4058, 0.938, 0.5, 0.907, 0.5318, 0.9071, 0.5314, 0.9378, 0.5, 0.9377, 0.5318, 0.9071, 0.5636, 0.9074, 0.5628, 0.9379, 0.5314, 0.9378, 0.4058, 0.938, 0.4372, 0.9379, 0.4375, 0.9688, 0.4062, 0.9688, 0.4372, 0.9379, 0.4686, 0.9378, 0.4687, 0.9688, 0.4375, 0.9688, 0.3847, 0.7716, 0.4255, 0.7629, 0.4267, 0.7928, 0.3878, 0.7998, 0.5, 0.7569, 0.5367, 0.7583, 0.5362, 0.7889, 0.5, 0.7876, 0.5367, 0.7583, 0.5745, 0.7629, 0.5733, 0.7928, 0.5362, 0.7889, 0.5745, 0.7629, 0.6153, 0.7716, 0.6122, 0.7998, 0.5733, 0.7928, 0.6063, 0.8252, 0.6426, 0.8301, 0.6352, 0.8539, 0.6013, 0.8514, 0.6013, 0.8514, 0.6352, 0.8539, 0.6302, 0.8802, 0.5977, 0.8789, 0.4062, 0.9688, 0.4375, 0.9688, 0.4375, 1.0, 0.4063, 1.0, 0.3749, 0.9688, 0.4062, 0.9688, 0.4063, 1.0, 0.375, 1.0, 0.3743, 0.9382, 0.4058, 0.938, 0.4062, 0.9688, 0.3749, 0.9688, 0.3471, 0.8092, 0.3878, 0.7998, 0.3937, 0.8252, 0.3574, 0.8301, 0.2171, 0.5296, 0.2461, 0.5273, 0.2472, 0.5599, 0.2176, 0.5614, 0.2736, 0.5237, 0.2998, 0.5187, 0.304, 0.5546, 0.2759, 0.5575, 0.1562, 0.5625, 0.1871, 0.5622, 0.1872, 0.5936, 0.1562, 0.5937, 0.1871, 0.5622, 0.2176, 0.5614, 0.2179, 0.5932, 0.1872, 0.5936, 0.2472, 0.5599, 0.2759, 0.5575, 0.2774, 0.5913, 0.248, 0.5924, 0.2759, 0.5575, 0.304, 0.5546, 0.3066, 0.59, 0.2774, 0.5913, 0.304, 0.5546, 0.3322, 0.5517, 0.3361, 0.5888, 0.3066, 0.59, 0.2179, 0.5932, 0.248, 0.5924, 0.2483, 0.625, 0.218, 0.625, 0.248, 0.5924, 0.2774, 0.5913, 0.278, 0.625, 0.2483, 0.625, 0.2774, 0.5913, 0.3066, 0.59, 0.3075, 0.625, 0.278, 0.625, 0.3066, 0.59, 0.3361, 0.5888, 0.3374, 0.625, 0.3075, 0.625, 0.218, 0.625, 0.2483, 0.625, 0.248, 0.6576, 0.2179, 0.6568, 0.278, 0.625, 0.3075, 0.625, 0.3066, 0.66, 0.2774, 0.6587, 0.1562, 0.6563, 0.1872, 0.6564, 0.1871, 0.6878, 0.1562, 0.6875, 0.1872, 0.6564, 0.2179, 0.6568, 0.2176, 0.6886, 0.1871, 0.6878, 0.2179, 0.6568, 0.248, 0.6576, 0.2472, 0.6901, 0.2176, 0.6886, 0.248, 0.6576, 0.2774, 0.6587, 0.2759, 0.6925, 0.2472, 0.6901, 0.2774, 0.6587, 0.3066, 0.66, 0.304, 0.6954, 0.2759, 0.6925, 0.1871, 0.6878, 0.2176, 0.6886, 0.2171, 0.7204, 0.187, 0.7192, 0.2759, 0.6925, 0.304, 0.6954, 0.2998, 0.7313, 0.2736, 0.7263, 0.1868, 0.4993, 0.2166, 0.4978, 0.2171, 0.5296, 0.187, 0.5308, 0.2448, 0.4948, 0.2711, 0.4898, 0.2736, 0.5237, 0.2461, 0.5273, 0.2949, 0.4824, 0.3158, 0.4721, 0.3252, 0.5128, 0.2998, 0.5187, 0.3158, 0.4721, 0.3333, 0.4583, 0.3534, 0.5097, 0.3252, 0.5128, 0.3361, 0.6612, 0.3667, 0.6617, 0.3621, 0.6995, 0.3322, 0.6983, 0.3252, 0.7372, 0.3534, 0.7403, 0.3333, 0.7917, 0.3158, 0.7779, 0.2461, 0.7227, 0.2736, 0.7263, 0.2711, 0.7602, 0.2448, 0.7552, 0.187, 0.7192, 0.2171, 0.7204, 0.2166, 0.7522, 0.1868, 0.7507, 0.125, 0.6563, 0.1562, 0.6563, 0.1562, 0.6875, 0.125, 0.6875, 0.7539, 0.5273, 0.7829, 0.5296, 0.7824, 0.5614, 0.7528, 0.5599, 0.7829, 0.5296, 0.813, 0.5308, 0.8129, 0.5622, 0.7824, 0.5614, 0.7241, 0.5575, 0.7528, 0.5599, 0.752, 0.5924, 0.7226, 0.5913, 0.7528, 0.5599, 0.7824, 0.5614, 0.7821, 0.5932, 0.752, 0.5924, 0.7824, 0.5614, 0.8129, 0.5622, 0.8128, 0.5936, 0.7821, 0.5932, 0.6639, 0.5888, 0.6934, 0.59, 0.6925, 0.625, 0.6626, 0.625, 0.7821, 0.5932, 0.8128, 0.5936, 0.8127, 0.625, 0.782, 0.625, 0.8128, 0.5936, 0.8438, 0.5937, 0.8438, 0.625, 0.8127, 0.625, 0.6626, 0.625, 0.6925, 0.625, 0.6934, 0.66, 0.6639, 0.6612, 0.6925, 0.625, 0.722, 0.625, 0.7226, 0.6587, 0.6934, 0.66, 0.7517, 0.625, 0.782, 0.625, 0.7821, 0.6568, 0.752, 0.6576, 0.782, 0.625, 0.8127, 0.625, 0.8128, 0.6564, 0.7821, 0.6568, 0.8127, 0.625, 0.8438, 0.625, 0.8438, 0.6563, 0.8128, 0.6564, 0.6934, 0.66, 0.7226, 0.6587, 0.7241, 0.6925, 0.696, 0.6954, 0.7226, 0.6587, 0.752, 0.6576, 0.7528, 0.6901, 0.7241, 0.6925, 0.752, 0.6576, 0.7821, 0.6568, 0.7824, 0.6886, 0.7528, 0.6901, 0.7821, 0.6568, 0.8128, 0.6564, 0.8129, 0.6878, 0.7824, 0.6886, 0.8128, 0.6564, 0.8438, 0.6563, 0.8438, 0.6875, 0.8129, 0.6878, 0.7824, 0.6886, 0.8129, 0.6878, 0.813, 0.7192, 0.7829, 0.7204, 0.8129, 0.6878, 0.8438, 0.6875, 0.8438, 0.7188, 0.813, 0.7192, 0.6842, 0.4721, 0.7051, 0.4824, 0.7002, 0.5187, 0.6748, 0.5128, 0.7051, 0.4824, 0.7289, 0.4898, 0.7264, 0.5237, 0.7002, 0.5187, 0.7834, 0.4978, 0.8132, 0.4993, 0.813, 0.5308, 0.7829, 0.5296, 0.8438, 0.4999, 0.875, 0.5, 0.875, 0.5313, 0.8438, 0.5312, 0.8438, 0.5312, 0.875, 0.5313, 0.875, 0.5625, 0.8438, 0.5625, 0.8438, 0.6875, 0.875, 0.6875, 0.875, 0.7188, 0.8438, 0.7188, 0.8438, 0.7188, 0.875, 0.7188, 0.875, 0.75, 0.8438, 0.7501, 0.813, 0.7192, 0.8438, 0.7188, 0.8438, 0.7501, 0.8132, 0.7507, 0.7264, 0.7263, 0.7539, 0.7227, 0.7552, 0.7552, 0.7289, 0.7602, 0.6748, 0.7372, 0.7002, 0.7313, 0.7051, 0.7676, 0.6842, 0.7779, 0.6379, 0.6995, 0.6678, 0.6983, 0.6748, 0.7372, 0.6466, 0.7403, 0.6333, 0.6617, 0.6639, 0.6612, 0.6678, 0.6983, 0.6379, 0.6995, 0.6319, 0.625, 0.6626, 0.625, 0.6639, 0.6612, 0.6333, 0.6617, 0.6333, 0.5883, 0.6639, 0.5888, 0.6626, 0.625, 0.6319, 0.625, 0.6466, 0.5097, 0.6748, 0.5128, 0.6678, 0.5517, 0.6379, 0.5505])
me_cube_001.materials.append(mat_bush)
me_cube_001.materials.append(mat_bush_outside)
me_cube_001.materials.append(mat_bush_001)
me_cube_001.use_remesh_fix_poles = True
me_cube_001.use_remesh_preserve_attributes = False
me_cube_001.use_mirror_vertex_groups = False
me_cube_001.update()

# ---- objects
ob_cube = bpy.data.objects.new('Cube', me_cube_001)
ob_empty = bpy.data.objects.new('Empty', None)

# ---- transforms, parenting, visibility, modifiers, constraints
ob_cube.location = (0.0, 0.0, 0.0)
ob_cube.lineart.crease_threshold = 0.0
_m = ob_cube.modifiers.new('Displace', 'DISPLACE')
_m.strength = 0.1
_m.texture_coords = 'OBJECT'
_m.texture_coords_object = ob_empty
ob_empty.location = (0.291, 1.368, 1.498)
ob_empty.rotation_euler = (0.0, 0.0, 1.06)
ob_empty.lineart.crease_threshold = 0.0

# ---- collection membership
col_collection.objects.link(ob_cube)
col_collection.objects.link(ob_empty)

# ---- scene / render settings (as saved in the file)
scene.frame_start = 1; scene.frame_end = 250; scene.frame_set(43)
scene.render.engine = 'BLENDER_EEVEE_NEXT'
scene.cycles.use_denoising = False
scene.cycles.samples = 128
scene.cycles.sampling_pattern = 'TABULATED_SOBOL'
scene.cycles.use_adaptive_sampling = False
scene.cycles.use_light_tree = False
scene.view_settings.view_transform = 'Filmic'
bpy.context.view_layer.update()

# ---- added for rendering (the .blend has no active camera and no usable light): camera, sun
cam_auto = bpy.data.cameras.new('AutoCamera')
cam_auto.lens = 50.0
cam_auto.sensor_width = 36.0
cam_auto.clip_end = 1000.0
ob_auto_camera = bpy.data.objects.new('AutoCamera', cam_auto)
scene.collection.objects.link(ob_auto_camera)
ob_auto_camera.location = (2.93415, -3.53066, 3.25122)
ob_auto_camera.rotation_euler = (1.09748, -7.21219e-08, 0.694738)
scene.camera = ob_auto_camera
light_auto_sun = bpy.data.lights.new('AutoSun', 'SUN')
light_auto_sun.energy = 3.0
light_auto_sun.angle = 0.0523599
ob_auto_sun = bpy.data.objects.new('AutoSun', light_auto_sun)
scene.collection.objects.link(ob_auto_sun)
ob_auto_sun.rotation_euler = (0.872665, 0.174533, 0.523599)
bpy.context.view_layer.update()
